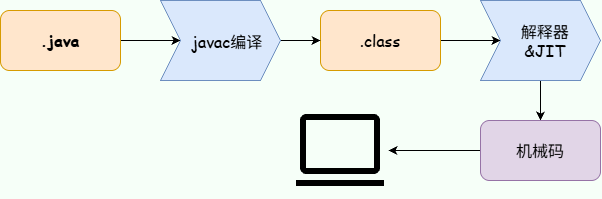

The diagram above was exported from draw.io. Its source (the exported page's mxGraphModel, read from the mxfile embedded in the PNG):
<mxGraphModel dx="766" dy="500" grid="1" gridSize="10" guides="1" tooltips="1" connect="1" arrows="1" fold="1" page="1" pageScale="1" pageWidth="827" pageHeight="1169" background="light-dark(#F6FFF8,#F6FFF8)" math="0" shadow="0">
  <root>
    <mxCell id="0" />
    <mxCell id="1" parent="0" />
    <mxCell id="3BMPkM6f2e0z4_7EGuqR-20" edge="1" parent="1" source="3BMPkM6f2e0z4_7EGuqR-16" style="edgeStyle=orthogonalEdgeStyle;rounded=0;orthogonalLoop=1;jettySize=auto;html=1;defaultLabelBackgroundColor=page;labelPadding=0 4;" target="3BMPkM6f2e0z4_7EGuqR-19" value="">
      <mxGeometry relative="1" as="geometry" />
    </mxCell>
    <mxCell id="3BMPkM6f2e0z4_7EGuqR-16" parent="1" style="rounded=1;whiteSpace=wrap;html=1;roundedPerimeter=1;fillColor=#ffe6cc;strokeColor=#d79b00;" value="&lt;font style=&quot;font-size: 16px;&quot; face=&quot;Comic Sans MS&quot;&gt;&lt;b style=&quot;&quot;&gt;.java&lt;/b&gt;&lt;/font&gt;" vertex="1">
      <mxGeometry height="60" width="120" x="80" y="510" as="geometry" />
    </mxCell>
    <mxCell id="3BMPkM6f2e0z4_7EGuqR-22" edge="1" parent="1" source="3BMPkM6f2e0z4_7EGuqR-17" style="edgeStyle=orthogonalEdgeStyle;rounded=0;orthogonalLoop=1;jettySize=auto;html=1;defaultLabelBackgroundColor=page;labelPadding=0 4;" target="3BMPkM6f2e0z4_7EGuqR-18" value="">
      <mxGeometry relative="1" as="geometry" />
    </mxCell>
    <mxCell id="3BMPkM6f2e0z4_7EGuqR-17" parent="1" style="rounded=1;whiteSpace=wrap;html=1;roundedPerimeter=1;fillColor=#ffe6cc;strokeColor=#d79b00;" value="&lt;font style=&quot;font-size: 16px;&quot; face=&quot;Comic Sans MS&quot;&gt;.class&lt;/font&gt;" vertex="1">
      <mxGeometry height="60" width="120" x="400" y="510" as="geometry" />
    </mxCell>
    <mxCell id="3BMPkM6f2e0z4_7EGuqR-26" edge="1" parent="1" source="3BMPkM6f2e0z4_7EGuqR-18" style="edgeStyle=orthogonalEdgeStyle;rounded=0;orthogonalLoop=1;jettySize=auto;html=1;defaultLabelBackgroundColor=page;labelPadding=0 4;" target="3BMPkM6f2e0z4_7EGuqR-23" value="">
      <mxGeometry relative="1" as="geometry" />
    </mxCell>
    <mxCell id="3BMPkM6f2e0z4_7EGuqR-18" parent="1" style="shape=step;perimeter=stepPerimeter;whiteSpace=wrap;html=1;shapeInside=1;fixedSize=1;fillColor=#dae8fc;strokeColor=#6c8ebf;" value="&lt;font style=&quot;font-size: 16px;&quot; face=&quot;Comic Sans MS&quot;&gt;解释器&amp;amp;JIT&lt;/font&gt;" vertex="1">
      <mxGeometry height="80" width="120" x="560" y="500" as="geometry" />
    </mxCell>
    <mxCell id="3BMPkM6f2e0z4_7EGuqR-21" edge="1" parent="1" source="3BMPkM6f2e0z4_7EGuqR-19" style="edgeStyle=orthogonalEdgeStyle;rounded=0;orthogonalLoop=1;jettySize=auto;html=1;defaultLabelBackgroundColor=page;labelPadding=0 4;" target="3BMPkM6f2e0z4_7EGuqR-17" value="">
      <mxGeometry relative="1" as="geometry" />
    </mxCell>
    <mxCell id="3BMPkM6f2e0z4_7EGuqR-19" parent="1" style="shape=step;perimeter=stepPerimeter;whiteSpace=wrap;html=1;shapeInside=1;fixedSize=1;fillColor=#dae8fc;strokeColor=#6c8ebf;" value="&lt;font style=&quot;font-size: 16px;&quot; face=&quot;Comic Sans MS&quot;&gt;javac编译&lt;/font&gt;" vertex="1">
      <mxGeometry height="80" width="120" x="240" y="500" as="geometry" />
    </mxCell>
    <mxCell id="3BMPkM6f2e0z4_7EGuqR-28" edge="1" parent="1" source="3BMPkM6f2e0z4_7EGuqR-23" style="edgeStyle=orthogonalEdgeStyle;rounded=0;orthogonalLoop=1;jettySize=auto;html=1;defaultLabelBackgroundColor=page;labelPadding=0 4;" target="3BMPkM6f2e0z4_7EGuqR-27" value="">
      <mxGeometry relative="1" as="geometry" />
    </mxCell>
    <mxCell id="3BMPkM6f2e0z4_7EGuqR-23" parent="1" style="rounded=1;whiteSpace=wrap;html=1;roundedPerimeter=1;fillColor=#e1d5e7;strokeColor=#9673a6;" value="&lt;font style=&quot;font-size: 16px;&quot; face=&quot;Comic Sans MS&quot;&gt;机械码&lt;/font&gt;" vertex="1">
      <mxGeometry height="60" width="120" x="560" y="620" as="geometry" />
    </mxCell>
    <mxCell id="3BMPkM6f2e0z4_7EGuqR-27" parent="1" style="shape=image;html=1;verticalAlign=top;verticalLabelPosition=bottom;labelBackgroundColor=#ffffff;imageAspect=0;aspect=fixed;image=https://icons.diagrams.net/assets/material-symbols/1/Computer.svg;labelPerimeter=1;" value="" vertex="1">
      <mxGeometry height="96" width="96" x="372" y="602" as="geometry" />
    </mxCell>
  </root>
</mxGraphModel>